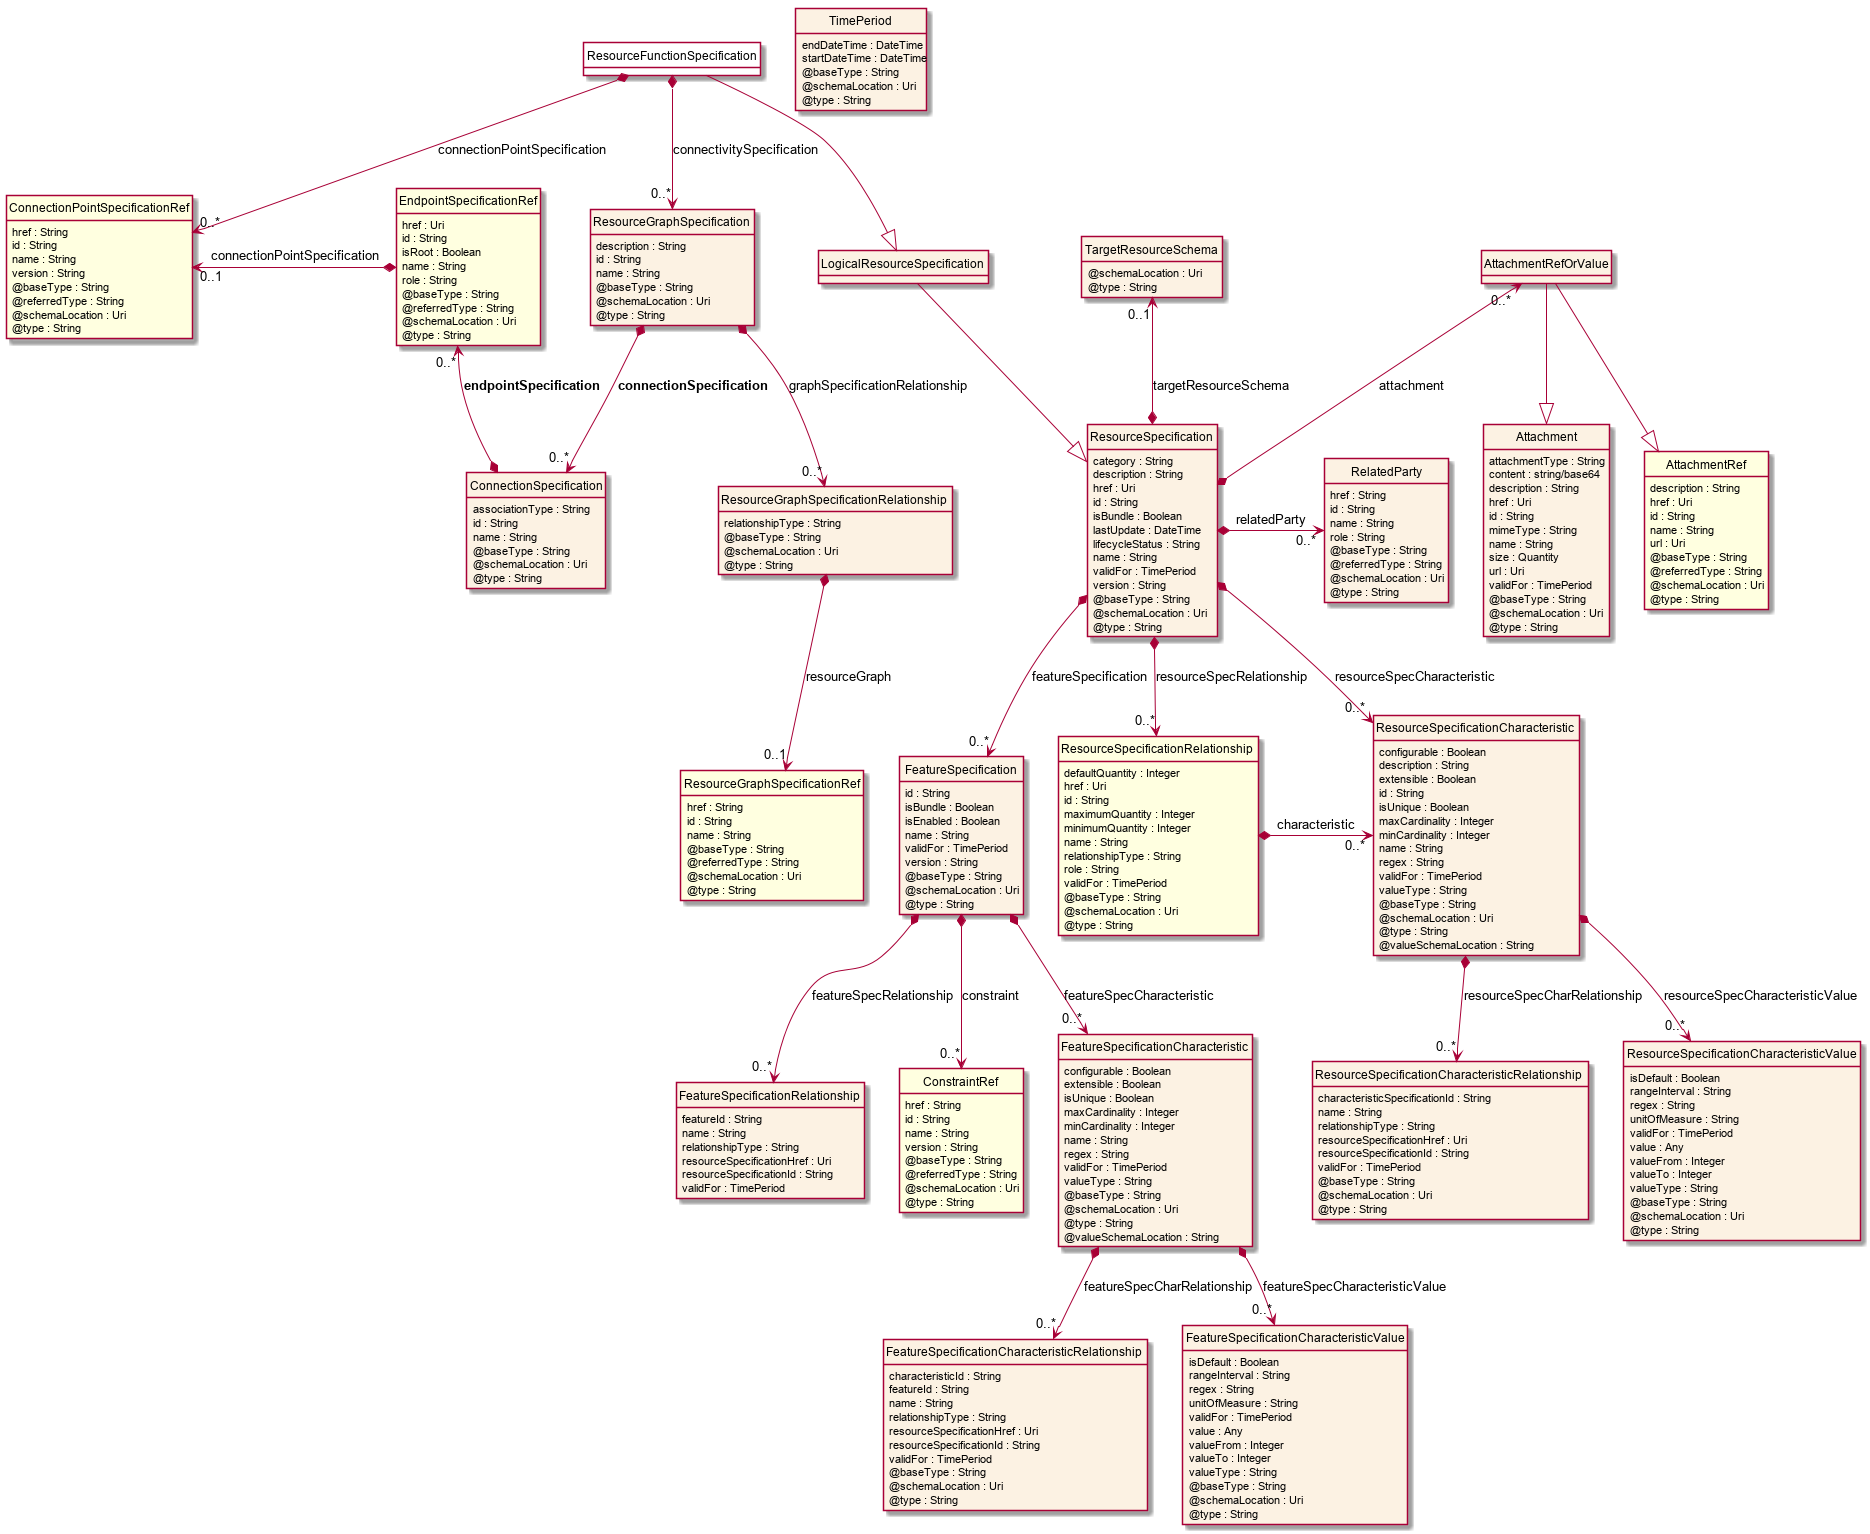

The diagram above was rendered by PlantUML. Its source (embedded in the PNG):
@startuml
hide circle
hide methods
hide stereotype
show <<Enumeration>> stereotype
skinparam class {
   BackgroundColor<<Enumeration>> #E6F5F7
   BackgroundColor<<Ref>> #FFFFE0
   BackgroundColor<<Pivot>> #FFFFFFF
   BackgroundColor<<SimpleType>> #E2F0DA
   BackgroundColor #FCF2E3
}

class ResourceFunctionSpecification <<Pivot>> {

}

class ConnectionPointSpecificationRef  <<Ref>> {
    href : String
    id : String
    name : String
    version : String
    @baseType : String
    @referredType : String
    @schemaLocation : Uri
    @type : String
}

class ResourceGraphSpecification  {
    description : String
    id : String
    name : String
    @baseType : String
    @schemaLocation : Uri
    @type : String
}

class ConnectionSpecification  {
    associationType : String
    id : String
    name : String
    @baseType : String
    @schemaLocation : Uri
    @type : String
}

class EndpointSpecificationRef  <<Ref>> {
    href : Uri
    id : String
    isRoot : Boolean
    name : String
    role : String
    @baseType : String
    @referredType : String
    @schemaLocation : Uri
    @type : String
}

class ResourceGraphSpecificationRelationship  {
    relationshipType : String
    @baseType : String
    @schemaLocation : Uri
    @type : String
}

class ResourceGraphSpecificationRef  <<Ref>> {
    href : String
    id : String
    name : String
    @baseType : String
    @referredType : String
    @schemaLocation : Uri
    @type : String
}

class LogicalResourceSpecification  {

}

class ResourceSpecification  {
    category : String
    description : String
    href : Uri
    id : String
    isBundle : Boolean
    lastUpdate : DateTime
    lifecycleStatus : String
    name : String
    validFor : TimePeriod
    version : String
    @baseType : String
    @schemaLocation : Uri
    @type : String
}

class TimePeriod  {
    endDateTime : DateTime
    startDateTime : DateTime
    @baseType : String
    @schemaLocation : Uri
    @type : String
}

class RelatedParty  {
    href : String
    id : String
    name : String
    role : String
    @baseType : String
    @referredType : String
    @schemaLocation : Uri
    @type : String
}

class ResourceSpecificationCharacteristic  {
    configurable : Boolean
    description : String
    extensible : Boolean
    id : String
    isUnique : Boolean
    maxCardinality : Integer
    minCardinality : Integer
    name : String
    regex : String
    validFor : TimePeriod
    valueType : String
    @baseType : String
    @schemaLocation : Uri
    @type : String
    @valueSchemaLocation : String
}

class ResourceSpecificationCharacteristicValue  {
    isDefault : Boolean
    rangeInterval : String
    regex : String
    unitOfMeasure : String
    validFor : TimePeriod
    value : Any
    valueFrom : Integer
    valueTo : Integer
    valueType : String
    @baseType : String
    @schemaLocation : Uri
    @type : String
}

class ResourceSpecificationCharacteristicRelationship  {
    characteristicSpecificationId : String
    name : String
    relationshipType : String
    resourceSpecificationHref : Uri
    resourceSpecificationId : String
    validFor : TimePeriod
    @baseType : String
    @schemaLocation : Uri
    @type : String
}

class FeatureSpecification  {
    id : String
    isBundle : Boolean
    isEnabled : Boolean
    name : String
    validFor : TimePeriod
    version : String
    @baseType : String
    @schemaLocation : Uri
    @type : String
}

class FeatureSpecificationRelationship  {
    featureId : String
    name : String
    relationshipType : String
    resourceSpecificationHref : Uri
    resourceSpecificationId : String
    validFor : TimePeriod
}

class ConstraintRef  <<Ref>> {
    href : String
    id : String
    name : String
    version : String
    @baseType : String
    @referredType : String
    @schemaLocation : Uri
    @type : String
}

class FeatureSpecificationCharacteristic  {
    configurable : Boolean
    extensible : Boolean
    isUnique : Boolean
    maxCardinality : Integer
    minCardinality : Integer
    name : String
    regex : String
    validFor : TimePeriod
    valueType : String
    @baseType : String
    @schemaLocation : Uri
    @type : String
    @valueSchemaLocation : String
}

class FeatureSpecificationCharacteristicRelationship  {
    characteristicId : String
    featureId : String
    name : String
    relationshipType : String
    resourceSpecificationHref : Uri
    resourceSpecificationId : String
    validFor : TimePeriod
    @baseType : String
    @schemaLocation : Uri
    @type : String
}

class FeatureSpecificationCharacteristicValue  {
    isDefault : Boolean
    rangeInterval : String
    regex : String
    unitOfMeasure : String
    validFor : TimePeriod
    value : Any
    valueFrom : Integer
    valueTo : Integer
    valueType : String
    @baseType : String
    @schemaLocation : Uri
    @type : String
}

class ResourceSpecificationRelationship  <<Ref>> {
    defaultQuantity : Integer
    href : Uri
    id : String
    maximumQuantity : Integer
    minimumQuantity : Integer
    name : String
    relationshipType : String
    role : String
    validFor : TimePeriod
    @baseType : String
    @schemaLocation : Uri
    @type : String
}

class AttachmentRefOrValue  {

}

class AttachmentRef  <<Ref>> {
    description : String
    href : Uri
    id : String
    name : String
    url : Uri
    @baseType : String
    @referredType : String
    @schemaLocation : Uri
    @type : String
}

class Attachment  {
    attachmentType : String
    content : string/base64
    description : String
    href : Uri
    id : String
    mimeType : String
    name : String
    size : Quantity
    url : Uri
    validFor : TimePeriod
    @baseType : String
    @schemaLocation : Uri
    @type : String
}

class TargetResourceSchema  {
    @schemaLocation : Uri
    @type : String
}

ResourceFunctionSpecification --|> LogicalResourceSpecification

ResourceFunctionSpecification *-->  "0..*" ConnectionPointSpecificationRef : connectionPointSpecification

ResourceFunctionSpecification *-->  "0..*" ResourceGraphSpecification : connectivitySpecification

ResourceGraphSpecification *-->  "0..*" ConnectionSpecification : <b>connectionSpecification</b>

EndpointSpecificationRef "0..*" <--* ConnectionSpecification : <b>endpointSpecification</b>

ConnectionPointSpecificationRef "0..1" <-left-* EndpointSpecificationRef : connectionPointSpecification

LogicalResourceSpecification --|> ResourceSpecification

ResourceSpecification *-->  "0..*" ResourceSpecificationRelationship : resourceSpecRelationship

ResourceSpecification *-->  "0..*" ResourceSpecificationCharacteristic : resourceSpecCharacteristic

ResourceSpecificationRelationship *-right-> "0..*" ResourceSpecificationCharacteristic : characteristic

ResourceSpecification *-right-> "0..*" RelatedParty : relatedParty

AttachmentRefOrValue "0..*" <--* ResourceSpecification : attachment

TargetResourceSchema "0..1" <--* ResourceSpecification : targetResourceSchema

ResourceSpecification *-->  "0..*" FeatureSpecification : featureSpecification

FeatureSpecification -right[hidden]-> ResourceSpecificationRelationship

FeatureSpecification *-->  "0..*" FeatureSpecificationRelationship : featureSpecRelationship

FeatureSpecification *-->  "0..*" ConstraintRef : constraint

FeatureSpecification *-->  "0..*" FeatureSpecificationCharacteristic : featureSpecCharacteristic

ResourceGraphSpecification *-->  "0..*" ResourceGraphSpecificationRelationship : graphSpecificationRelationship

ResourceSpecificationCharacteristic *-->  "0..*" ResourceSpecificationCharacteristicValue : resourceSpecCharacteristicValue

ResourceSpecificationCharacteristic *-->  "0..*" ResourceSpecificationCharacteristicRelationship : resourceSpecCharRelationship

FeatureSpecificationCharacteristic *-->  "0..*" FeatureSpecificationCharacteristicRelationship : featureSpecCharRelationship

FeatureSpecificationCharacteristic *-->  "0..*" FeatureSpecificationCharacteristicValue : featureSpecCharacteristicValue

AttachmentRefOrValue --|> Attachment

AttachmentRefOrValue --|> AttachmentRef

ResourceGraphSpecificationRelationship *-->  "0..1" ResourceGraphSpecificationRef : resourceGraph

@enduml